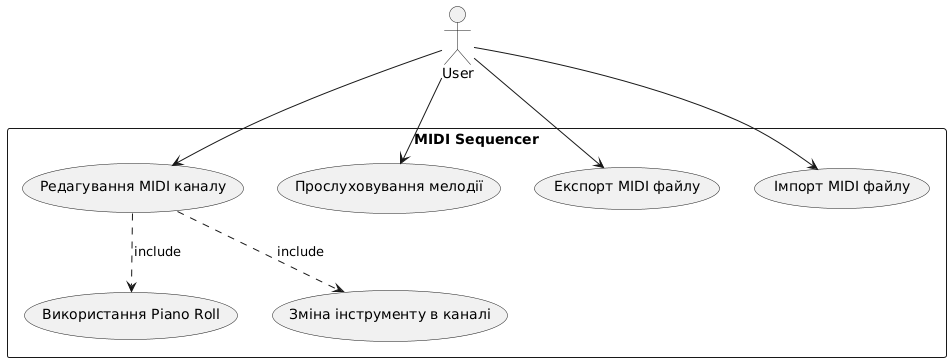

The diagram above was rendered by PlantUML. Its source (embedded in the PNG):
@startuml
actor User

rectangle "MIDI Sequencer" {
    usecase "Редагування MIDI каналу" as UC1
    usecase "Використання Piano Roll" as UC5
    usecase "Зміна інструменту в каналі" as UC6
    usecase "Прослуховування мелодії" as UC2
    usecase "Експорт MIDI файлу" as UC3
    usecase "Імпорт MIDI файлу" as UC4
}
User --> UC1
UC1 ..> UC5 : include
UC1 ..> UC6 : include
User --> UC2
User --> UC3
User --> UC4
@enduml